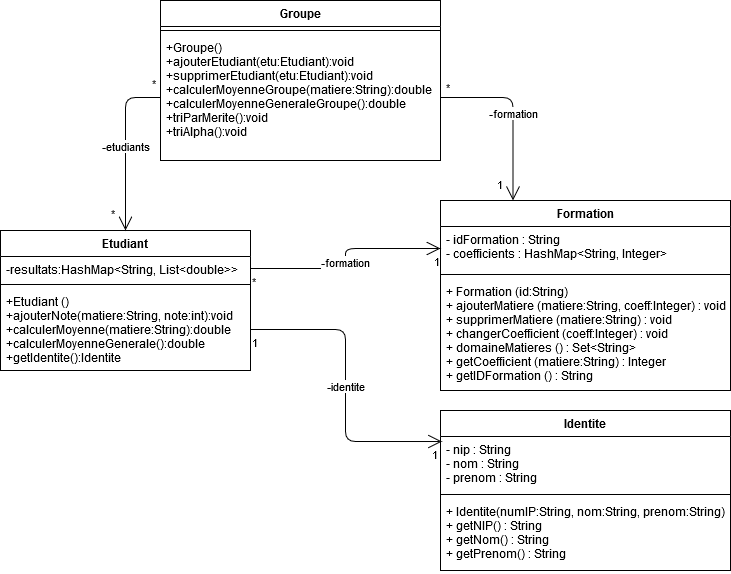

The diagram above was exported from draw.io. Its source (the exported page's mxGraphModel, read from the mxfile embedded in the PNG):
<mxGraphModel dx="1096" dy="1612" grid="1" gridSize="10" guides="1" tooltips="1" connect="1" arrows="1" fold="1" page="1" pageScale="1" pageWidth="827" pageHeight="1169" math="0" shadow="0">
  <root>
    <mxCell id="0" />
    <mxCell id="1" parent="0" />
    <mxCell id="-bO5YC_19fWID23mc3iQ-2" value="Etudiant" style="swimlane;fontStyle=1;align=center;verticalAlign=top;childLayout=stackLayout;horizontal=1;startSize=26;horizontalStack=0;resizeParent=1;resizeParentMax=0;resizeLast=0;collapsible=1;marginBottom=0;" parent="1" vertex="1">
      <mxGeometry x="20" y="80" width="250" height="140" as="geometry" />
    </mxCell>
    <mxCell id="-bO5YC_19fWID23mc3iQ-3" value="-resultats:HashMap&lt;String, List&lt;double&gt;&gt;&#10;" style="text;strokeColor=none;fillColor=none;align=left;verticalAlign=top;spacingLeft=4;spacingRight=4;overflow=hidden;rotatable=0;points=[[0,0.5],[1,0.5]];portConstraint=eastwest;" parent="-bO5YC_19fWID23mc3iQ-2" vertex="1">
      <mxGeometry y="26" width="250" height="24" as="geometry" />
    </mxCell>
    <mxCell id="-bO5YC_19fWID23mc3iQ-4" value="" style="line;strokeWidth=1;fillColor=none;align=left;verticalAlign=middle;spacingTop=-1;spacingLeft=3;spacingRight=3;rotatable=0;labelPosition=right;points=[];portConstraint=eastwest;" parent="-bO5YC_19fWID23mc3iQ-2" vertex="1">
      <mxGeometry y="50" width="250" height="8" as="geometry" />
    </mxCell>
    <mxCell id="-bO5YC_19fWID23mc3iQ-5" value="+Etudiant ()&#10;+ajouterNote(matiere:String, note:int):void&#10;+calculerMoyenne(matiere:String):double&#10;+calculerMoyenneGenerale():double&#10;+getIdentite():Identite&#10;&#10;" style="text;strokeColor=none;fillColor=none;align=left;verticalAlign=top;spacingLeft=4;spacingRight=4;overflow=hidden;rotatable=0;points=[[0,0.5],[1,0.5]];portConstraint=eastwest;" parent="-bO5YC_19fWID23mc3iQ-2" vertex="1">
      <mxGeometry y="58" width="250" height="82" as="geometry" />
    </mxCell>
    <mxCell id="-bO5YC_19fWID23mc3iQ-8" value="-identite" style="endArrow=open;html=1;endSize=12;startArrow=none;startSize=14;startFill=0;edgeStyle=orthogonalEdgeStyle;exitX=1;exitY=0.5;exitDx=0;exitDy=0;entryX=0.005;entryY=0.093;entryDx=0;entryDy=0;entryPerimeter=0;" parent="1" source="-bO5YC_19fWID23mc3iQ-5" target="SATI6nHuYMHexeGLwFP1-14" edge="1">
      <mxGeometry relative="1" as="geometry">
        <mxPoint x="80" y="190" as="sourcePoint" />
        <mxPoint x="240" y="190" as="targetPoint" />
      </mxGeometry>
    </mxCell>
    <mxCell id="-bO5YC_19fWID23mc3iQ-9" value="1" style="edgeLabel;resizable=0;html=1;align=left;verticalAlign=top;" parent="-bO5YC_19fWID23mc3iQ-8" connectable="0" vertex="1">
      <mxGeometry x="-1" relative="1" as="geometry" />
    </mxCell>
    <mxCell id="-bO5YC_19fWID23mc3iQ-10" value="1" style="edgeLabel;resizable=0;html=1;align=right;verticalAlign=top;" parent="-bO5YC_19fWID23mc3iQ-8" connectable="0" vertex="1">
      <mxGeometry x="1" relative="1" as="geometry">
        <mxPoint x="-3" as="offset" />
      </mxGeometry>
    </mxCell>
    <mxCell id="SATI6nHuYMHexeGLwFP1-13" value="Identite" style="swimlane;fontStyle=1;align=center;verticalAlign=top;childLayout=stackLayout;horizontal=1;startSize=26;horizontalStack=0;resizeParent=1;resizeParentMax=0;resizeLast=0;collapsible=1;marginBottom=0;" parent="1" vertex="1">
      <mxGeometry x="460" y="260" width="290" height="160" as="geometry" />
    </mxCell>
    <mxCell id="SATI6nHuYMHexeGLwFP1-14" value="- nip : String&#10;- nom : String&#10;- prenom : String" style="text;strokeColor=none;fillColor=none;align=left;verticalAlign=top;spacingLeft=4;spacingRight=4;overflow=hidden;rotatable=0;points=[[0,0.5],[1,0.5]];portConstraint=eastwest;" parent="SATI6nHuYMHexeGLwFP1-13" vertex="1">
      <mxGeometry y="26" width="290" height="54" as="geometry" />
    </mxCell>
    <mxCell id="SATI6nHuYMHexeGLwFP1-15" value="" style="line;strokeWidth=1;fillColor=none;align=left;verticalAlign=middle;spacingTop=-1;spacingLeft=3;spacingRight=3;rotatable=0;labelPosition=right;points=[];portConstraint=eastwest;" parent="SATI6nHuYMHexeGLwFP1-13" vertex="1">
      <mxGeometry y="80" width="290" height="8" as="geometry" />
    </mxCell>
    <mxCell id="SATI6nHuYMHexeGLwFP1-16" value="+ Identite(numIP:String, nom:String, prenom:String)&#10;+ getNIP() : String&#10;+ getNom() : String&#10;+ getPrenom() : String" style="text;strokeColor=none;fillColor=none;align=left;verticalAlign=top;spacingLeft=4;spacingRight=4;overflow=hidden;rotatable=0;points=[[0,0.5],[1,0.5]];portConstraint=eastwest;" parent="SATI6nHuYMHexeGLwFP1-13" vertex="1">
      <mxGeometry y="88" width="290" height="72" as="geometry" />
    </mxCell>
    <mxCell id="SATI6nHuYMHexeGLwFP1-17" value="Formation" style="swimlane;fontStyle=1;align=center;verticalAlign=top;childLayout=stackLayout;horizontal=1;startSize=26;horizontalStack=0;resizeParent=1;resizeParentMax=0;resizeLast=0;collapsible=1;marginBottom=0;" parent="1" vertex="1">
      <mxGeometry x="460" y="50" width="290" height="190" as="geometry" />
    </mxCell>
    <mxCell id="SATI6nHuYMHexeGLwFP1-18" value="- idFormation : String&#10;- coefficients : HashMap&lt;String, Integer&gt;" style="text;strokeColor=none;fillColor=none;align=left;verticalAlign=top;spacingLeft=4;spacingRight=4;overflow=hidden;rotatable=0;points=[[0,0.5],[1,0.5]];portConstraint=eastwest;" parent="SATI6nHuYMHexeGLwFP1-17" vertex="1">
      <mxGeometry y="26" width="290" height="44" as="geometry" />
    </mxCell>
    <mxCell id="SATI6nHuYMHexeGLwFP1-19" value="" style="line;strokeWidth=1;fillColor=none;align=left;verticalAlign=middle;spacingTop=-1;spacingLeft=3;spacingRight=3;rotatable=0;labelPosition=right;points=[];portConstraint=eastwest;" parent="SATI6nHuYMHexeGLwFP1-17" vertex="1">
      <mxGeometry y="70" width="290" height="8" as="geometry" />
    </mxCell>
    <mxCell id="SATI6nHuYMHexeGLwFP1-20" value="+ Formation (id:String)&#10;+ ajouterMatiere (matiere:String, coeff:Integer) : void&#10;+ supprimerMatiere (matiere:String) : void&#10;+ changerCoefficient (coeff:Integer) : void&#10;+ domaineMatieres () : Set&lt;String&gt;&#10;+ getCoefficient (matiere:String) : Integer&#10;+ getIDFormation () : String&#10;" style="text;strokeColor=none;fillColor=none;align=left;verticalAlign=top;spacingLeft=4;spacingRight=4;overflow=hidden;rotatable=0;points=[[0,0.5],[1,0.5]];portConstraint=eastwest;" parent="SATI6nHuYMHexeGLwFP1-17" vertex="1">
      <mxGeometry y="78" width="290" height="112" as="geometry" />
    </mxCell>
    <mxCell id="-bO5YC_19fWID23mc3iQ-11" value="&lt;div&gt;-formation&lt;/div&gt;" style="endArrow=open;html=1;endSize=12;startArrow=none;startSize=14;startFill=0;edgeStyle=orthogonalEdgeStyle;exitX=1;exitY=0.5;exitDx=0;exitDy=0;entryX=0;entryY=0.5;entryDx=0;entryDy=0;" parent="1" source="-bO5YC_19fWID23mc3iQ-3" target="SATI6nHuYMHexeGLwFP1-18" edge="1">
      <mxGeometry x="-0.0367" relative="1" as="geometry">
        <mxPoint x="240" y="70" as="sourcePoint" />
        <mxPoint x="301" y="120.02200000000005" as="targetPoint" />
        <mxPoint as="offset" />
      </mxGeometry>
    </mxCell>
    <mxCell id="-bO5YC_19fWID23mc3iQ-12" value="&lt;div&gt;*&lt;/div&gt;" style="edgeLabel;resizable=0;html=1;align=left;verticalAlign=top;" parent="-bO5YC_19fWID23mc3iQ-11" connectable="0" vertex="1">
      <mxGeometry x="-1" relative="1" as="geometry" />
    </mxCell>
    <mxCell id="-bO5YC_19fWID23mc3iQ-13" value="1" style="edgeLabel;resizable=0;html=1;align=right;verticalAlign=top;" parent="-bO5YC_19fWID23mc3iQ-11" connectable="0" vertex="1">
      <mxGeometry x="1" relative="1" as="geometry" />
    </mxCell>
    <mxCell id="-bO5YC_19fWID23mc3iQ-14" value="Groupe" style="swimlane;fontStyle=1;align=center;verticalAlign=top;childLayout=stackLayout;horizontal=1;startSize=26;horizontalStack=0;resizeParent=1;resizeParentMax=0;resizeLast=0;collapsible=1;marginBottom=0;" parent="1" vertex="1">
      <mxGeometry x="180" y="-150" width="280" height="160" as="geometry" />
    </mxCell>
    <mxCell id="-bO5YC_19fWID23mc3iQ-16" value="" style="line;strokeWidth=1;fillColor=none;align=left;verticalAlign=middle;spacingTop=-1;spacingLeft=3;spacingRight=3;rotatable=0;labelPosition=right;points=[];portConstraint=eastwest;" parent="-bO5YC_19fWID23mc3iQ-14" vertex="1">
      <mxGeometry y="26" width="280" height="8" as="geometry" />
    </mxCell>
    <mxCell id="-bO5YC_19fWID23mc3iQ-17" value="+Groupe()&#10;+ajouterEtudiant(etu:Etudiant):void&#10;+supprimerEtudiant(etu:Etudiant):void&#10;+calculerMoyenneGroupe(matiere:String):double&#10;+calculerMoyenneGeneraleGroupe():double&#10;+triParMerite():void&#10;+triAlpha():void&#10;" style="text;strokeColor=none;fillColor=none;align=left;verticalAlign=top;spacingLeft=4;spacingRight=4;overflow=hidden;rotatable=0;points=[[0,0.5],[1,0.5]];portConstraint=eastwest;" parent="-bO5YC_19fWID23mc3iQ-14" vertex="1">
      <mxGeometry y="34" width="280" height="126" as="geometry" />
    </mxCell>
    <mxCell id="-bO5YC_19fWID23mc3iQ-18" value="&lt;div&gt;-etudiants&lt;/div&gt;" style="endArrow=open;html=1;endSize=12;startArrow=none;startSize=14;startFill=0;edgeStyle=orthogonalEdgeStyle;entryX=0.5;entryY=0;entryDx=0;entryDy=0;exitX=0;exitY=0.5;exitDx=0;exitDy=0;" parent="1" source="-bO5YC_19fWID23mc3iQ-17" target="-bO5YC_19fWID23mc3iQ-2" edge="1">
      <mxGeometry relative="1" as="geometry">
        <mxPoint x="170" y="-53" as="sourcePoint" />
        <mxPoint x="120" y="40" as="targetPoint" />
      </mxGeometry>
    </mxCell>
    <mxCell id="-bO5YC_19fWID23mc3iQ-19" value="&lt;div&gt;*&lt;/div&gt;" style="edgeLabel;resizable=0;html=1;align=left;verticalAlign=top;" parent="-bO5YC_19fWID23mc3iQ-18" connectable="0" vertex="1">
      <mxGeometry x="-1" relative="1" as="geometry">
        <mxPoint x="-10" y="-27" as="offset" />
      </mxGeometry>
    </mxCell>
    <mxCell id="-bO5YC_19fWID23mc3iQ-20" value="*" style="edgeLabel;resizable=0;html=1;align=right;verticalAlign=top;" parent="-bO5YC_19fWID23mc3iQ-18" connectable="0" vertex="1">
      <mxGeometry x="1" relative="1" as="geometry">
        <mxPoint x="-10" y="-30" as="offset" />
      </mxGeometry>
    </mxCell>
    <mxCell id="-bO5YC_19fWID23mc3iQ-22" value="&lt;div&gt;-formation&lt;/div&gt;" style="endArrow=open;html=1;endSize=12;startArrow=none;startSize=14;startFill=0;edgeStyle=orthogonalEdgeStyle;entryX=0.25;entryY=0;entryDx=0;entryDy=0;exitX=1;exitY=0.5;exitDx=0;exitDy=0;" parent="1" source="-bO5YC_19fWID23mc3iQ-17" target="SATI6nHuYMHexeGLwFP1-17" edge="1">
      <mxGeometry relative="1" as="geometry">
        <mxPoint x="420" y="-53" as="sourcePoint" />
        <mxPoint x="115" y="90" as="targetPoint" />
      </mxGeometry>
    </mxCell>
    <mxCell id="-bO5YC_19fWID23mc3iQ-23" value="&lt;div&gt;*&lt;/div&gt;" style="edgeLabel;resizable=0;html=1;align=left;verticalAlign=top;" parent="-bO5YC_19fWID23mc3iQ-22" connectable="0" vertex="1">
      <mxGeometry x="-1" relative="1" as="geometry">
        <mxPoint x="4" y="-23" as="offset" />
      </mxGeometry>
    </mxCell>
    <mxCell id="-bO5YC_19fWID23mc3iQ-24" value="1" style="edgeLabel;resizable=0;html=1;align=right;verticalAlign=top;" parent="-bO5YC_19fWID23mc3iQ-22" connectable="0" vertex="1">
      <mxGeometry x="1" relative="1" as="geometry">
        <mxPoint x="-10" y="-30" as="offset" />
      </mxGeometry>
    </mxCell>
  </root>
</mxGraphModel>